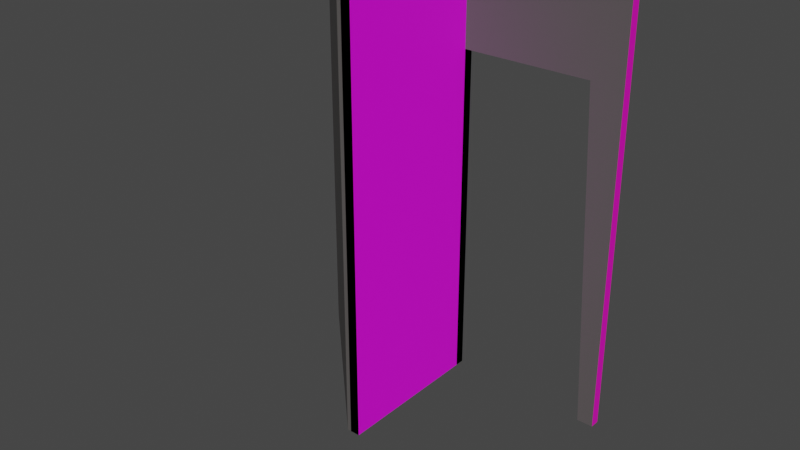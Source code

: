 # Source: walls1.blend  (saved by Blender 2.81.16; exported with 4.5.12 LTS)
import bpy
from mathutils import Matrix  # noqa: F401  (used for matrix-valued properties, if any)

bpy.ops.wm.read_factory_settings(use_empty=True)
scene = bpy.context.scene
scene.name = 'Scene'

# ---- images (referenced by path relative to the original .blend; pixels are not part of the script)
import os
ASSET_DIR = os.environ.get("B2B_ASSET_DIR", "")  # directory of the original .blend (textures are referenced by path, not embedded)
HERE = os.path.dirname(os.path.abspath(__file__))  # packed textures are extracted next to this script under _unpacked/

def load_image(name, relpath, width, height, colorspace="sRGB"):
    """Load a texture the original file referenced (path relative to the .blend, or extracted next to this script)."""
    p = next((c for c in (os.path.join(HERE, relpath), os.path.join(ASSET_DIR, relpath)) if relpath and os.path.exists(c)), "")
    if p:
        img = bpy.data.images.load(p, check_existing=True)
        img.name = name
    else:  # same state as the original file: an image datablock whose file is absent (Cycles renders it pink)
        img = bpy.data.images.new(name, width, height)
        img.source = "FILE"
        img.filepath = "//" + (relpath or name)
    img.colorspace_settings.name = colorspace
    return img
img_wall_paint = load_image('wall_paint', 'wall_paint.png', 1024, 1024, 'sRGB')

# ---- materials (node trees are filled in below, after node groups)
mat_wallconcrete = bpy.data.materials.new('WallConcrete')
mat_wallconcrete.use_transparent_shadow = False
mat_wallpaint1 = bpy.data.materials.new('WallPaint1')
mat_wallpaint1.use_transparent_shadow = False
mat_sides = bpy.data.materials.new('Sides')
mat_sides.use_transparent_shadow = False

# ---- material node trees
mat_wallconcrete.use_nodes = True; mat_wallconcrete.node_tree.nodes.clear()
_N = mat_wallconcrete.node_tree.nodes; _L = mat_wallconcrete.node_tree.links
n0 = _N.new('ShaderNodeOutputMaterial'); n0.name = 'Material Output'; n0.location = (300, 300)
n1 = _N.new('ShaderNodeBsdfPrincipled'); n1.name = 'Principled BSDF'; n1.location = (10, 300)
n1.distribution = 'GGX'
n1.subsurface_method = 'BURLEY'
n1.inputs[0].default_value = (0.1025, 0.09496, 0.09215, 1.0)
n1.inputs[3].default_value = 1.45
n1.inputs[27].default_value = (0.0, 0.0, 0.0, 1.0)
n1.inputs[28].default_value = 1.0
_L.new(n1.outputs[0], n0.inputs[0])
n0.is_active_output = True
mat_wallpaint1.use_nodes = True; mat_wallpaint1.node_tree.nodes.clear()
_N = mat_wallpaint1.node_tree.nodes; _L = mat_wallpaint1.node_tree.links
n0 = _N.new('ShaderNodeOutputMaterial'); n0.name = 'Material Output'; n0.location = (300, 300)
n1 = _N.new('ShaderNodeBsdfPrincipled'); n1.name = 'Principled BSDF'; n1.location = (10, 300)
n1.distribution = 'GGX'
n1.subsurface_method = 'BURLEY'
n1.inputs[3].default_value = 1.45
n1.inputs[27].default_value = (0.0, 0.0, 0.0, 1.0)
n1.inputs[28].default_value = 1.0
n2 = _N.new('ShaderNodeTexImage'); n2.name = 'Image Texture'; n2.location = (-406, 217)
n2.image = img_wall_paint
_L.new(n1.outputs[0], n0.inputs[0])
_L.new(n2.outputs[0], n1.inputs[0])
n0.is_active_output = True
mat_sides.use_nodes = True; mat_sides.node_tree.nodes.clear()
_N = mat_sides.node_tree.nodes; _L = mat_sides.node_tree.links
n0 = _N.new('ShaderNodeOutputMaterial'); n0.name = 'Material Output'; n0.location = (300, 300)
n1 = _N.new('ShaderNodeBsdfPrincipled'); n1.name = 'Principled BSDF'; n1.location = (10, 300)
n1.distribution = 'GGX'
n1.subsurface_method = 'BURLEY'
n1.inputs[0].default_value = (1.0, 0.0, 0.6142, 0.0)
n1.inputs[3].default_value = 1.45
n1.inputs[27].default_value = (0.0, 0.0, 0.0, 1.0)
n1.inputs[28].default_value = 1.0
_L.new(n1.outputs[0], n0.inputs[0])
n0.is_active_output = True

# ---- world
world_world = bpy.data.worlds.new('World'); scene.world = world_world
world_world.use_nodes = True; world_world.node_tree.nodes.clear()
_N = world_world.node_tree.nodes; _L = world_world.node_tree.links
n0 = _N.new('ShaderNodeOutputWorld'); n0.name = 'World Output'; n0.location = (300, 300)
n1 = _N.new('ShaderNodeBackground'); n1.name = 'Background'; n1.location = (10, 300)
n1.inputs[0].default_value = (0.05088, 0.05088, 0.05088, 1.0)
_L.new(n1.outputs[0], n0.inputs[0])
n0.is_active_output = True
world_world.color = (0.05088, 0.05088, 0.05088)
world_world.use_sun_shadow = False
world_world.sun_shadow_jitter_overblur = 0.0

# ---- meshes
me_plane_001 = bpy.data.meshes.new('Plane.001')
me_plane_001.from_pydata([(-0.5, 0.44, 0.0), (0.5, 0.44, 0.0), (-0.5, 0.5, 0.0), (0.5, 0.5, 0.0), (-0.5, 0.44, 2.6), (0.5, 0.44, 2.6), (-0.5, 0.5, 2.6), (0.5, 0.5, 2.6)], [], [(0, 2, 3, 1), (4, 5, 7, 6), (0, 1, 5, 4), (3, 2, 6, 7), (0, 4, 6, 2), (3, 7, 5, 1)])
me_plane_001.polygons.foreach_set('material_index', [0, 0, 0, 1, 2, 2])
_uv = me_plane_001.uv_layers.new(name='UVMap')
_uv.uv.foreach_set('vector', [0.0, 0.0, 0.0, 1.0, 1.0, 1.0, 1.0, 0.0, 0.0, 0.0, 1.0, 0.0, 1.0, 1.0, 0.0, 1.0, 0.4229, 0.0, 0.8076, 0.0, 0.8076, 1.0, 0.4229, 1.0, 0.0, 0.0, 0.3848, 0.0, 0.3848, 1.0, 0.0, 1.0, 0.4229, 0.0, 0.4229, 1.0, 0.0, 1.0, 0.3848, 0.0, 0.0, 0.0, 0.0, 1.0, 1.0, 0.0, 0.8076, 0.0])
me_plane_001.materials.append(mat_wallconcrete)
me_plane_001.materials.append(mat_wallpaint1)
me_plane_001.materials.append(mat_sides)
me_plane_001.use_remesh_fix_poles = True
me_plane_001.use_remesh_preserve_attributes = False
me_plane_001.use_mirror_vertex_groups = False
me_plane_001.update()
me_plane_006 = bpy.data.meshes.new('Plane.006')
me_plane_006.from_pydata([(-0.5, 0.44, 0.0), (1.5, 0.44, 0.0), (-0.5, 0.5, 0.0), (1.5, 0.5, 0.0), (-0.5, 0.44, 2.6), (1.5, 0.44, 2.6), (-0.5, 0.5, 2.6), (1.5, 0.5, 2.6), (-0.4, 0.44, 0.0), (-0.4, 0.5, 0.0), (-0.4, 0.44, 2.6), (1.4, 0.44, 2.6), (1.4, 0.5, 0.0), (1.4, 0.5, 2.6), (1.5, 0.44, 2.1), (-0.5, 0.44, 2.1), (1.5, 0.5, 2.1), (-0.5, 0.5, 2.1), (-0.4, 0.5, 2.1), (-0.4, 0.44, 2.1), (1.4, 0.5, 2.1), (1.4, 0.44, 2.1), (1.3, 0.5, 2.1), (1.3, 0.44, 2.1), (-0.3, 0.5, 2.1), (1.4, 0.44, 0.0), (-0.3, 0.44, 2.1), (-0.3, 0.44, 2.6), (-0.4, 0.5, 2.6), (1.3, 0.5, 2.6), (1.3, 0.44, 2.6), (-0.3, 0.5, 2.6)], [], [(25, 12, 3, 1), (11, 5, 7, 13), (21, 14, 5, 11), (18, 17, 6, 28), (24, 18, 28, 31), (15, 19, 10, 4), (4, 10, 28, 6), (0, 2, 9, 8), (16, 20, 13, 7), (19, 26, 27, 10), (19, 8, 26), (26, 8, 9, 24), (3, 12, 20, 16), (0, 8, 19, 15), (9, 2, 17, 18), (25, 1, 14, 21), (23, 22, 12, 25), (9, 18, 24), (20, 12, 22), (25, 21, 23), (27, 31, 28, 10), (20, 22, 29, 13), (30, 11, 13, 29), (23, 21, 11, 30), (23, 30, 27, 26), (30, 29, 31, 27), (29, 22, 24, 31), (22, 23, 26, 24), (0, 4, 6, 2), (3, 7, 5, 1)])
me_plane_006.polygons.foreach_set('material_index', [0, 0, 0, 1, 1, 0, 0, 0, 1, 0, 0, 0, 1, 0, 1, 0, 0, 1, 1, 0, 0, 1, 0, 0, 0, 0, 1, 0, 2, 2])
_uv = me_plane_006.uv_layers.new(name='UVMap')
_uv.uv.foreach_set('vector', [0.5396, 0.4201, 0.5196, 0.4201, 0.5196, 6.192e-05, 0.5396, 6.196e-05, 0.8984, 0.0, 1.0, 0.0, 1.0, 1.0, 0.8984, 1.0, 1.538, 0.8076, 1.578, 0.8076, 1.578, 1.0, 1.538, 1.0, 0.7305, 0.8076, 0.7705, 0.8076, 0.7705, 1.0, 0.7305, 1.0, 0.6934, 0.8076, 0.7305, 0.8076, 0.7305, 1.0, 0.6934, 1.0, 0.8076, 0.8076, 0.8457, 0.8076, 0.8457, 1.0, 0.8076, 1.0, 0.0, 0.0, 0.06769, 0.0, 0.06769, 1.0, 0.0, 1.0, 0.5396, 0.9999, 0.5196, 0.9999, 0.5196, 0.5799, 0.5396, 0.5799, 0.0, 0.8076, 0.03809, 0.8076, 0.03809, 1.0, 0.0, 1.0, 0.8457, 0.8076, 0.8848, 0.8076, 0.8848, 1.0, 0.8457, 1.0, 0.8457, 0.8076, 0.8457, 0.0, 0.8848, 0.8076, 0.4609, 0.9473, 0.4609, 0.8086, 0.5196, 0.5799, 0.3467, 0.9473, 0.0, 0.0, 0.03809, 0.0, 0.03809, 0.8076, 0.0, 0.8076, 0.8076, 0.0, 0.8457, 0.0, 0.8457, 0.8076, 0.8076, 0.8076, 0.7305, 0.0, 0.7705, 0.0, 0.7705, 0.8076, 0.7305, 0.8076, 1.538, 0.0, 1.578, 0.0, 1.578, 0.8076, 1.538, 0.8076, 0.7686, 0.9473, 0.03711, 0.9473, 0.5196, 0.4201, 0.7686, 0.8086, 0.7305, 0.0, 0.7305, 0.8076, 0.6934, 0.8076, 0.03809, 0.8076, 0.03809, 0.0, 0.07715, 0.8076, 1.538, 0.0, 1.538, 0.8076, 1.5, 0.8076, 0.4609, 0.9473, 0.3467, 0.9473, 0.3467, 0.9473, 0.4609, 0.9473, 0.03809, 0.8076, 0.07715, 0.8076, 0.07715, 1.0, 0.03809, 1.0, 0.7686, 0.9473, 0.7686, 0.9473, 0.03711, 0.9473, 0.03711, 0.9473, 1.5, 0.8076, 1.538, 0.8076, 1.538, 1.0, 1.5, 1.0, 1.5, 0.8076, 1.5, 1.0, 0.8848, 1.0, 0.8848, 0.8076, 0.7686, 0.9473, 0.03711, 0.9473, 0.03711, 0.9473, 0.7686, 0.9473, 0.07715, 1.0, 0.07715, 0.8076, 0.6934, 0.8076, 0.6934, 1.0, 0.03711, 0.9473, 0.7686, 0.9473, 0.7686, 0.9473, 0.03711, 0.9473, 0.5396, 0.9999, 0.0, 0.0, 0.0, 1.0, 0.5196, 0.9999, 0.5196, 6.192e-05, 1.0, 1.0, 1.0, 0.0, 0.5396, 6.196e-05])
me_plane_006.materials.append(mat_wallconcrete)
me_plane_006.materials.append(mat_wallpaint1)
me_plane_006.materials.append(mat_sides)
me_plane_006.use_remesh_fix_poles = True
me_plane_006.use_remesh_preserve_attributes = False
me_plane_006.use_mirror_vertex_groups = False
me_plane_006.update()
me_plane_003 = bpy.data.meshes.new('Plane.003')
me_plane_003.from_pydata([(-0.5, 0.44, 0.0), (0.5, 0.44, 0.0), (-0.5, 0.5, 0.0), (0.5, 0.5, 0.0), (-0.5, 0.44, 2.6), (0.5, 0.44, 2.6), (-0.5, 0.5, 2.6), (0.5, 0.5, 2.6), (0.44, 0.44, 0.0), (0.44, 0.5, 0.0), (0.44, 0.44, 2.6), (0.44, 0.5, 2.6), (0.44, -0.5, 0.0), (0.5, -0.5, 0.0), (0.44, -0.5, 2.6), (0.5, -0.5, 2.6), (1.682, -0.968, 1.51)], [], [(8, 9, 3, 1), (10, 5, 7, 11), (1, 5, 15, 13), (1, 3, 7, 5), (9, 2, 6, 11), (3, 9, 11, 7), (0, 8, 10, 4), (4, 10, 11, 6), (0, 2, 9, 8), (10, 8, 12, 14), (5, 10, 14, 15), (8, 1, 13, 12), (13, 15, 14, 12), (0, 4, 6, 2)])
me_plane_003.polygons.foreach_set('material_index', [0, 0, 1, 1, 1, 1, 0, 0, 0, 0, 0, 0, 2, 2])
_uv = me_plane_003.uv_layers.new(name='UVMap')
_uv.uv.foreach_set('vector', [0.9097, 0.0, 0.9097, 1.0, 1.0, 1.0, 1.0, 0.0, 0.9097, 0.0, 1.0, 0.0, 1.0, 1.0, 0.9097, 1.0, 0.3457, 0.0, 0.3457, 1.0, 0.0, 1.0, 0.0, 0.0, 0.3457, 0.0, 0.3838, 0.0, 0.3838, 1.0, 0.3457, 1.0, 0.4219, 0.0, 0.7686, 0.0, 0.7686, 1.0, 0.4219, 1.0, 0.3838, 0.0, 0.4219, 0.0, 0.4219, 1.0, 0.3838, 1.0, 0.8066, 0.0, 1.153, 0.0, 1.153, 1.0, 0.8066, 1.0, 0.0, 0.0, 0.9097, 0.0, 0.9097, 1.0, 0.0, 1.0, 0.0, 0.0, 0.0, 1.0, 0.9097, 1.0, 0.9097, 0.0, 1.153, 1.0, 1.153, 0.0, 1.499, 0.0, 1.499, 1.0, 1.0, 0.0, 0.9097, 0.0, 0.9097, 0.0, 1.0, 0.0, 0.9097, 0.0, 1.0, 0.0, 1.0, 0.0, 0.9097, 0.0, 0.0, 0.0, 0.0, 1.0, 0.9097, 0.0, 1.499, 0.0, 0.8066, 0.0, 0.8066, 1.0, 0.0, 1.0, 0.7686, 0.0])
me_plane_003.materials.append(mat_wallconcrete)
me_plane_003.materials.append(mat_wallpaint1)
me_plane_003.materials.append(mat_sides)
me_plane_003.use_remesh_fix_poles = True
me_plane_003.use_remesh_preserve_attributes = False
me_plane_003.use_mirror_vertex_groups = False
me_plane_003.update()
me_plane_005 = bpy.data.meshes.new('Plane.005')
me_plane_005.from_pydata([(0.5, 0.44, 0.0), (0.5, 0.5, 0.0), (0.5, 0.44, 2.6), (0.5, 0.5, 2.6), (0.44, 0.44, 0.0), (0.44, 0.5, 0.0), (0.44, 0.44, 2.6), (0.44, 0.5, 2.6)], [], [(4, 5, 1, 0), (6, 2, 3, 7), (7, 5, 4, 6), (0, 2, 6, 4), (1, 3, 2, 0), (5, 7, 3, 1)])
me_plane_005.polygons.foreach_set('material_index', [0, 0, 0, 0, 1, 1])
_uv = me_plane_005.uv_layers.new(name='UVMap')
_uv.uv.foreach_set('vector', [0.9097, 0.0, 0.9097, 1.0, 1.0, 1.0, 1.0, 0.0, 0.9097, 0.0, 1.0, 0.0, 1.0, 1.0, 0.9097, 1.0, 0.03906, 1.0, 0.03906, 0.0, 0.07715, 0.0, 0.07715, 1.0, 0.1152, 0.0, 0.1152, 1.0, 0.07715, 1.0, 0.07715, 0.0, 1.0, 1.0, 1.0, 1.0, 1.0, 0.0, 0.1152, 0.0, 0.03906, 0.0, 0.03906, 1.0, 1.0, 1.0, 1.0, 1.0])
me_plane_005.materials.append(mat_wallconcrete)
me_plane_005.materials.append(mat_sides)
me_plane_005.use_remesh_fix_poles = True
me_plane_005.use_remesh_preserve_attributes = False
me_plane_005.use_mirror_vertex_groups = False
me_plane_005.update()
me_plane_007 = bpy.data.meshes.new('Plane.007')
me_plane_007.from_pydata([(-0.5, 0.4151, 0.0), (0.5, -0.5, 0.0), (-0.5, 0.5, 0.0), (0.5, -0.5, 2.6), (-0.5, 0.5, 2.6), (-0.5, 0.4151, 2.6), (0.4151, -0.5, 0.0), (0.4151, -0.5, 2.6)], [], [(3, 7, 6, 1), (1, 2, 4, 3), (4, 2, 0, 5), (5, 7, 3, 4), (0, 6, 7, 5), (2, 1, 6, 0)])
me_plane_007.polygons.foreach_set('material_index', [0, 1, 0, 0, 0, 0])
_uv = me_plane_007.uv_layers.new(name='UVMap')
_uv.uv.foreach_set('vector', [1.0, 1.0, 0.9576, 0.0, 1.139, 0.0, 1.0, 1.0, 0.0, 0.0, 0.5449, 0.0, 0.5449, 1.0, 0.0, 1.0, 0.0, 1.0, 0.0, 1.0, 0.6412, 0.0, 0.04243, 0.0, 0.04243, 0.0, 0.9576, 0.0, 1.0, 1.0, 0.0, 1.0, 0.6412, 0.0, 1.139, 0.0, 1.139, 1.0, 0.6412, 1.0, 0.0, 1.0, 1.0, 1.0, 0.9576, 0.0, 0.04243, 0.0])
me_plane_007.materials.append(mat_wallconcrete)
me_plane_007.materials.append(mat_wallpaint1)
me_plane_007.use_remesh_fix_poles = True
me_plane_007.use_remesh_preserve_attributes = False
me_plane_007.use_mirror_vertex_groups = False
me_plane_007.update()

# ---- objects
ob_wall = bpy.data.objects.new('Wall', me_plane_001)
ob_doubledoorhole = bpy.data.objects.new('DoubleDoorHole', me_plane_006)
ob_corner = bpy.data.objects.new('Corner', me_plane_003)
ob_pole = bpy.data.objects.new('Pole', me_plane_005)
ob_diagonalwall = bpy.data.objects.new('DiagonalWall', me_plane_007)

# ---- transforms, parenting, visibility, modifiers, constraints
ob_wall.location = (0.5, 0.5, 0.0)
ob_wall.lineart.crease_threshold = 0.0
ob_doubledoorhole.location = (0.5, 0.5, 0.0)
ob_doubledoorhole.lineart.crease_threshold = 0.0
ob_corner.location = (0.5, 0.5, 0.0)
ob_corner.lineart.crease_threshold = 0.0
_vg = ob_corner.vertex_groups.new(name='Group')
ob_pole.location = (0.5, 0.5, 0.0)
ob_pole.lineart.crease_threshold = 0.0
ob_diagonalwall.location = (0.5, 0.5, 0.0)
ob_diagonalwall.lineart.crease_threshold = 0.0

# ---- collection membership
scene.collection.objects.link(ob_wall)
scene.collection.objects.link(ob_doubledoorhole)
scene.collection.objects.link(ob_corner)
scene.collection.objects.link(ob_pole)
scene.collection.objects.link(ob_diagonalwall)

# ---- scene / render settings (as saved in the file)
scene.frame_start = 1; scene.frame_end = 250; scene.frame_set(61)
scene.render.engine = 'BLENDER_EEVEE_NEXT'
scene.cycles.use_denoising = False
scene.cycles.samples = 128
scene.cycles.sampling_pattern = 'TABULATED_SOBOL'
scene.cycles.use_adaptive_sampling = False
scene.cycles.use_light_tree = False
scene.view_settings.view_transform = 'Filmic'
bpy.context.view_layer.update()

# ---- added for rendering (the .blend has no active camera and no usable light): camera, sun
cam_auto = bpy.data.cameras.new('AutoCamera')
cam_auto.lens = 50.0
cam_auto.sensor_width = 36.0
cam_auto.clip_end = 1000.0
ob_auto_camera = bpy.data.objects.new('AutoCamera', cam_auto)
scene.collection.objects.link(ob_auto_camera)
ob_auto_camera.location = (4.51292, -3.84015, 4.03742)
ob_auto_camera.rotation_euler = (1.09748, -7.21219e-08, 0.694738)
scene.camera = ob_auto_camera
light_auto_sun = bpy.data.lights.new('AutoSun', 'SUN')
light_auto_sun.energy = 3.0
light_auto_sun.angle = 0.0523599
ob_auto_sun = bpy.data.objects.new('AutoSun', light_auto_sun)
scene.collection.objects.link(ob_auto_sun)
ob_auto_sun.rotation_euler = (0.872665, 0.174533, 0.523599)
bpy.context.view_layer.update()
